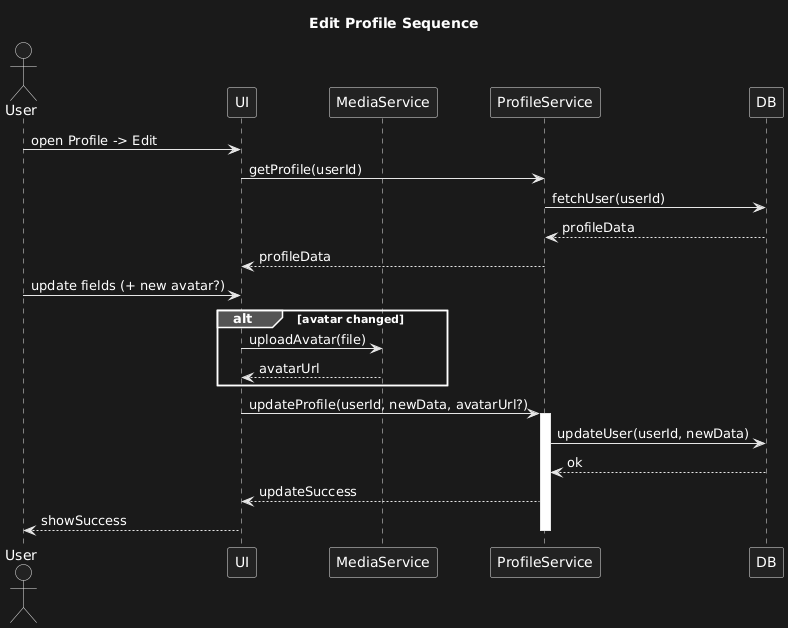

The diagram above was rendered by PlantUML. Its source (embedded in the PNG):
@startuml
title Edit Profile Sequence
actor User
participant UI
participant MediaService as Media
participant ProfileService as Profile
participant DB

User -> UI: open Profile -> Edit
UI -> Profile: getProfile(userId)
Profile -> DB: fetchUser(userId)
DB --> Profile: profileData
Profile --> UI: profileData
User -> UI: update fields (+ new avatar?)
alt avatar changed
  UI -> Media: uploadAvatar(file)
  Media --> UI: avatarUrl
end
UI -> Profile: updateProfile(userId, newData, avatarUrl?)
activate Profile
Profile -> DB: updateUser(userId, newData)
DB --> Profile: ok
Profile --> UI: updateSuccess
UI --> User: showSuccess
deactivate Profile
@enduml